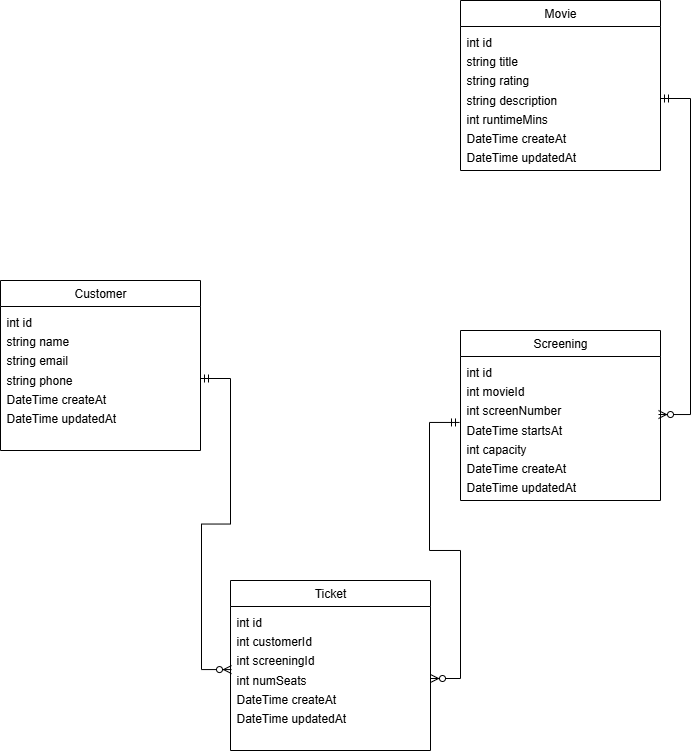

The diagram above was exported from draw.io. Its source (the exported page's mxGraphModel, read from the mxfile embedded in the PNG):
<mxGraphModel dx="1426" dy="897" grid="1" gridSize="10" guides="1" tooltips="1" connect="1" arrows="1" fold="1" page="1" pageScale="1" pageWidth="850" pageHeight="1100" math="0" shadow="0">
  <root>
    <mxCell id="0" />
    <mxCell id="1" parent="0" />
    <mxCell id="dfLyjCnVHyQQh5vUum0T-9" value="Screening" style="swimlane;fontStyle=0;childLayout=stackLayout;horizontal=1;startSize=26;fillColor=none;horizontalStack=0;resizeParent=1;resizeParentMax=0;resizeLast=0;collapsible=1;marginBottom=0;whiteSpace=wrap;html=1;" vertex="1" parent="1">
      <mxGeometry x="530" y="420" width="200" height="170" as="geometry" />
    </mxCell>
    <mxCell id="dfLyjCnVHyQQh5vUum0T-10" value="&lt;div style=&quot;line-height: 160%;&quot;&gt;int id&lt;div&gt;int movieId&lt;/div&gt;&lt;div&gt;int screenNumber&lt;/div&gt;&lt;div&gt;DateTime startsAt&lt;/div&gt;&lt;div&gt;int capacity&lt;/div&gt;&lt;div&gt;DateTime createAt&lt;/div&gt;&lt;div&gt;DateTime updatedAt&lt;/div&gt;&lt;/div&gt;" style="text;strokeColor=none;fillColor=none;align=left;verticalAlign=top;spacingLeft=4;spacingRight=4;overflow=hidden;rotatable=0;points=[[0,0.5],[1,0.5]];portConstraint=eastwest;whiteSpace=wrap;html=1;" vertex="1" parent="dfLyjCnVHyQQh5vUum0T-9">
      <mxGeometry y="26" width="200" height="144" as="geometry" />
    </mxCell>
    <mxCell id="dfLyjCnVHyQQh5vUum0T-13" value="Movie" style="swimlane;fontStyle=0;childLayout=stackLayout;horizontal=1;startSize=26;fillColor=none;horizontalStack=0;resizeParent=1;resizeParentMax=0;resizeLast=0;collapsible=1;marginBottom=0;whiteSpace=wrap;html=1;" vertex="1" parent="1">
      <mxGeometry x="530" y="90" width="200" height="170" as="geometry" />
    </mxCell>
    <mxCell id="dfLyjCnVHyQQh5vUum0T-14" value="&lt;div style=&quot;line-height: 160%;&quot;&gt;int id&lt;div&gt;string title&lt;/div&gt;&lt;div&gt;string rating&lt;/div&gt;&lt;div&gt;string description&lt;/div&gt;&lt;div&gt;int runtimeMins&lt;/div&gt;&lt;div&gt;DateTime createAt&lt;/div&gt;&lt;div&gt;DateTime updatedAt&lt;/div&gt;&lt;/div&gt;" style="text;strokeColor=none;fillColor=none;align=left;verticalAlign=top;spacingLeft=4;spacingRight=4;overflow=hidden;rotatable=0;points=[[0,0.5],[1,0.5]];portConstraint=eastwest;whiteSpace=wrap;html=1;" vertex="1" parent="dfLyjCnVHyQQh5vUum0T-13">
      <mxGeometry y="26" width="200" height="144" as="geometry" />
    </mxCell>
    <mxCell id="dfLyjCnVHyQQh5vUum0T-15" value="Ticket" style="swimlane;fontStyle=0;childLayout=stackLayout;horizontal=1;startSize=26;fillColor=none;horizontalStack=0;resizeParent=1;resizeParentMax=0;resizeLast=0;collapsible=1;marginBottom=0;whiteSpace=wrap;html=1;" vertex="1" parent="1">
      <mxGeometry x="300" y="670" width="200" height="170" as="geometry" />
    </mxCell>
    <mxCell id="dfLyjCnVHyQQh5vUum0T-16" value="&lt;div style=&quot;line-height: 160%;&quot;&gt;int id&lt;div&gt;int customerId&lt;/div&gt;&lt;div&gt;int screeningId&lt;/div&gt;&lt;div&gt;int numSeats&lt;/div&gt;&lt;div&gt;DateTime createAt&lt;/div&gt;&lt;div&gt;DateTime updatedAt&lt;/div&gt;&lt;/div&gt;" style="text;strokeColor=none;fillColor=none;align=left;verticalAlign=top;spacingLeft=4;spacingRight=4;overflow=hidden;rotatable=0;points=[[0,0.5],[1,0.5]];portConstraint=eastwest;whiteSpace=wrap;html=1;" vertex="1" parent="dfLyjCnVHyQQh5vUum0T-15">
      <mxGeometry y="26" width="200" height="144" as="geometry" />
    </mxCell>
    <mxCell id="dfLyjCnVHyQQh5vUum0T-17" value="Customer" style="swimlane;fontStyle=0;childLayout=stackLayout;horizontal=1;startSize=26;fillColor=none;horizontalStack=0;resizeParent=1;resizeParentMax=0;resizeLast=0;collapsible=1;marginBottom=0;whiteSpace=wrap;html=1;" vertex="1" parent="1">
      <mxGeometry x="70" y="370" width="200" height="170" as="geometry" />
    </mxCell>
    <mxCell id="dfLyjCnVHyQQh5vUum0T-18" value="&lt;div style=&quot;line-height: 160%;&quot;&gt;int id&lt;div&gt;string name&lt;/div&gt;&lt;div&gt;string email&lt;/div&gt;&lt;div&gt;string phone&lt;/div&gt;&lt;div&gt;DateTime createAt&lt;/div&gt;&lt;div&gt;DateTime updatedAt&lt;/div&gt;&lt;/div&gt;" style="text;strokeColor=none;fillColor=none;align=left;verticalAlign=top;spacingLeft=4;spacingRight=4;overflow=hidden;rotatable=0;points=[[0,0.5],[1,0.5]];portConstraint=eastwest;whiteSpace=wrap;html=1;" vertex="1" parent="dfLyjCnVHyQQh5vUum0T-17">
      <mxGeometry y="26" width="200" height="144" as="geometry" />
    </mxCell>
    <mxCell id="dfLyjCnVHyQQh5vUum0T-19" value="" style="edgeStyle=entityRelationEdgeStyle;fontSize=12;html=1;endArrow=ERzeroToMany;startArrow=ERmandOne;rounded=0;entryX=0.99;entryY=0.403;entryDx=0;entryDy=0;entryPerimeter=0;" edge="1" parent="1" source="dfLyjCnVHyQQh5vUum0T-14" target="dfLyjCnVHyQQh5vUum0T-10">
      <mxGeometry width="100" height="100" relative="1" as="geometry">
        <mxPoint x="450" y="165" as="sourcePoint" />
        <mxPoint x="470" y="410" as="targetPoint" />
        <Array as="points">
          <mxPoint x="640" y="280" />
          <mxPoint x="650" y="340" />
          <mxPoint x="630" y="350" />
        </Array>
      </mxGeometry>
    </mxCell>
    <mxCell id="dfLyjCnVHyQQh5vUum0T-34" value="" style="edgeStyle=entityRelationEdgeStyle;fontSize=12;html=1;endArrow=ERzeroToMany;startArrow=ERmandOne;rounded=0;entryX=1;entryY=0.5;entryDx=0;entryDy=0;exitX=-0.005;exitY=0.458;exitDx=0;exitDy=0;exitPerimeter=0;" edge="1" parent="1" source="dfLyjCnVHyQQh5vUum0T-10" target="dfLyjCnVHyQQh5vUum0T-16">
      <mxGeometry width="100" height="100" relative="1" as="geometry">
        <mxPoint x="612" y="500" as="sourcePoint" />
        <mxPoint x="610" y="816" as="targetPoint" />
        <Array as="points">
          <mxPoint x="522" y="592" />
          <mxPoint x="532" y="652" />
          <mxPoint x="512" y="662" />
        </Array>
      </mxGeometry>
    </mxCell>
    <mxCell id="dfLyjCnVHyQQh5vUum0T-35" value="" style="edgeStyle=entityRelationEdgeStyle;fontSize=12;html=1;endArrow=ERzeroToMany;startArrow=ERmandOne;rounded=0;entryX=0.005;entryY=0.438;entryDx=0;entryDy=0;exitX=1;exitY=0.5;exitDx=0;exitDy=0;entryPerimeter=0;" edge="1" parent="1" source="dfLyjCnVHyQQh5vUum0T-18" target="dfLyjCnVHyQQh5vUum0T-16">
      <mxGeometry width="100" height="100" relative="1" as="geometry">
        <mxPoint x="329" y="500" as="sourcePoint" />
        <mxPoint x="300" y="756" as="targetPoint" />
        <Array as="points">
          <mxPoint x="322" y="580" />
          <mxPoint x="332" y="640" />
          <mxPoint x="312" y="650" />
        </Array>
      </mxGeometry>
    </mxCell>
  </root>
</mxGraphModel>